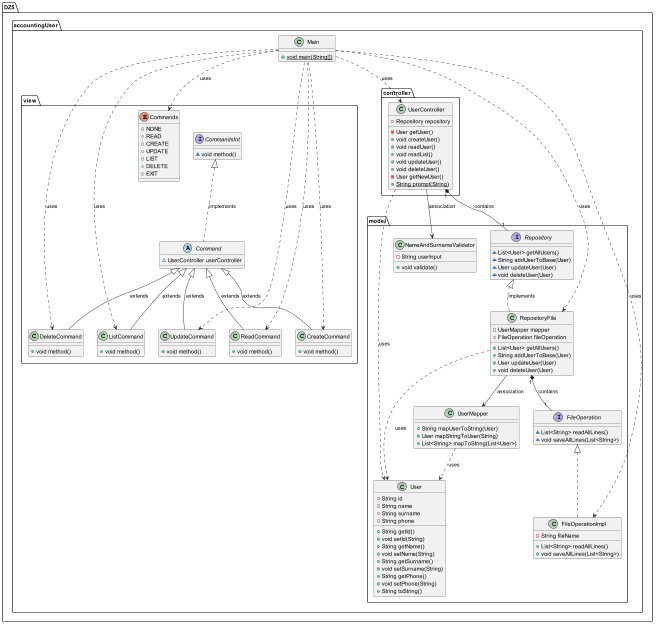

The diagram above was rendered by PlantUML. Its source (embedded in the PNG):
@startuml
interface DZ5.accountingUser.view.CommandsInt {
~ void method()
}
class DZ5.accountingUser.model.NameAndSurnameValidator {
- String userInput
+ void validate()
}
enum DZ5.accountingUser.view.Commands {
+  NONE
+  READ
+  CREATE
+  UPDATE
+  LIST
+  DELETE
+  EXIT
}
class DZ5.accountingUser.model.User {
- String id
- String name
- String surname
- String phone
+ String getId()
+ void setId(String)
+ String getName()
+ void setName(String)
+ String getSurname()
+ void setSurname(String)
+ String getPhone()
+ void setPhone(String)
+ String toString()
}
class DZ5.accountingUser.model.RepositoryFile {
- UserMapper mapper
- FileOperation fileOperation
+ List<User> getAllUsers()
+ String addUserToBase(User)
+ User updateUser(User)
+ void deleteUser(User)
}
class DZ5.accountingUser.view.CreateCommand {
+ void method()
}
class DZ5.accountingUser.view.UpdateCommand {
+ void method()
}
class DZ5.accountingUser.view.ReadCommand {
+ void method()
}
class DZ5.accountingUser.view.DeleteCommand {
+ void method()
}
class DZ5.accountingUser.controller.UserController {
- Repository repository
- User getUser()
+ void createUser()
+ void readUser()
+ void readList()
+ void updateUser()
+ void deleteUser()
- User getNewUser()
+ {static} String prompt(String)
}
class DZ5.accountingUser.Main {
+ {static} void main(String[])
}
class DZ5.accountingUser.model.UserMapper {
+ String mapUserToString(User)
+ User mapStringToUser(String)
+ List<String> mapToString(List<User>)
}
abstract class DZ5.accountingUser.view.Command {
~ UserController userController
}
class DZ5.accountingUser.model.FileOperationImpl {
- String fileName
+ List<String> readAllLines()
+ void saveAllLines(List<String>)
}
interface DZ5.accountingUser.model.Repository {
~ List<User> getAllUsers()
~ String addUserToBase(User)
~ User updateUser(User)
~ void deleteUser(User)
}
class DZ5.accountingUser.view.ListCommand {
+ void method()
}
interface DZ5.accountingUser.model.FileOperation {
~ List<String> readAllLines()
~ void saveAllLines(List<String>)
}

DZ5.accountingUser.controller.UserController --> DZ5.accountingUser.model.NameAndSurnameValidator : association
DZ5.accountingUser.controller.UserController ..> DZ5.accountingUser.model.User : uses
DZ5.accountingUser.model.RepositoryFile ..> DZ5.accountingUser.model.User : uses

DZ5.accountingUser.model.RepositoryFile --> DZ5.accountingUser.model.UserMapper : association

DZ5.accountingUser.model.UserMapper ..> DZ5.accountingUser.model.User : uses


DZ5.accountingUser.Main ..> DZ5.accountingUser.controller.UserController : uses
DZ5.accountingUser.Main ..> DZ5.accountingUser.model.FileOperationImpl : uses
DZ5.accountingUser.Main ..> DZ5.accountingUser.model.RepositoryFile : uses

DZ5.accountingUser.Main ..> DZ5.accountingUser.view.Commands : uses
DZ5.accountingUser.Main ..> DZ5.accountingUser.view.CreateCommand : uses
DZ5.accountingUser.Main ..> DZ5.accountingUser.view.UpdateCommand : uses
DZ5.accountingUser.Main ..> DZ5.accountingUser.view.ReadCommand : uses
DZ5.accountingUser.Main ..> DZ5.accountingUser.view.DeleteCommand : uses
DZ5.accountingUser.Main ..> DZ5.accountingUser.view.ListCommand : uses

DZ5.accountingUser.controller.UserController "1" *-- "1" DZ5.accountingUser.model.Repository : contains

DZ5.accountingUser.model.RepositoryFile "1" *-- "1" DZ5.accountingUser.model.FileOperation : contains



DZ5.accountingUser.model.Repository <|.. DZ5.accountingUser.model.RepositoryFile : implements
DZ5.accountingUser.view.Command <|-- DZ5.accountingUser.view.CreateCommand : extends
DZ5.accountingUser.view.Command <|-- DZ5.accountingUser.view.UpdateCommand : extends
DZ5.accountingUser.view.Command <|-- DZ5.accountingUser.view.ReadCommand : extends
DZ5.accountingUser.view.Command <|-- DZ5.accountingUser.view.DeleteCommand : extends
DZ5.accountingUser.view.CommandsInt <|.. DZ5.accountingUser.view.Command : implements
DZ5.accountingUser.model.FileOperation <|.. DZ5.accountingUser.model.FileOperationImpl
DZ5.accountingUser.view.Command <|-- DZ5.accountingUser.view.ListCommand : extends
@enduml